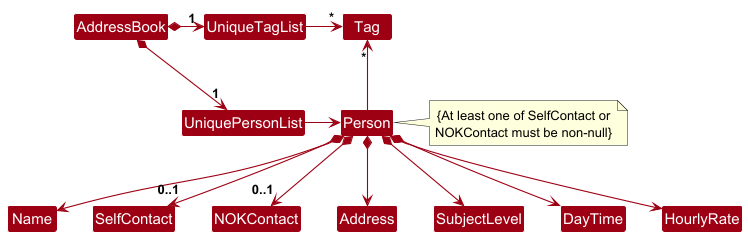

The diagram above was rendered by PlantUML. Its source (embedded in the PNG):
@startuml
!include style.puml
skinparam arrowThickness 1.1
skinparam arrowColor MODEL_COLOR
skinparam classBackgroundColor MODEL_COLOR

AddressBook *-right-> "1" UniquePersonList
AddressBook *-right-> "1" UniqueTagList
UniqueTagList -[hidden]down- UniquePersonList

UniqueTagList -right-> "*" Tag
UniquePersonList -right-> Person

Person -up-> "*" Tag

Person *--> Name
Person *--> "0..1" SelfContact
Person *--> "0..1" NOKContact
Person *--> Address
Person *--> SubjectLevel
Person *--> DayTime
Person *--> HourlyRate

note right of Person
{At least one of SelfContact or
NOKContact must be non-null}
end note
@enduml